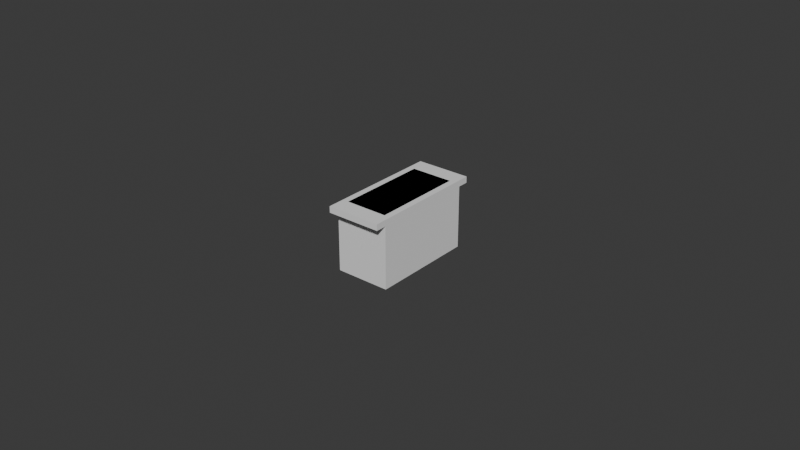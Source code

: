 # Source: SuportMitja.blend  (saved by Blender 4.1.24; exported with 4.5.12 LTS)
import bpy
from mathutils import Matrix  # noqa: F401  (used for matrix-valued properties, if any)

bpy.ops.wm.read_factory_settings(use_empty=True)
scene = bpy.context.scene
scene.name = 'Scene'

# ---- collections
col_collection = bpy.data.collections.new('Collection'); scene.collection.children.link(col_collection)

# ---- world
world_world = bpy.data.worlds.new('World'); scene.world = world_world
world_world.use_nodes = True; world_world.node_tree.nodes.clear()
_N = world_world.node_tree.nodes; _L = world_world.node_tree.links
n0 = _N.new('ShaderNodeOutputWorld'); n0.name = 'World Output'; n0.location = (300, 300)
n1 = _N.new('ShaderNodeBackground'); n1.name = 'Background'; n1.location = (10, 300)
n1.inputs[0].default_value = (0.05088, 0.05088, 0.05088, 1.0)
_L.new(n1.outputs[0], n0.inputs[0])
n0.is_active_output = True
world_world.color = (0.05088, 0.05088, 0.05088)
world_world.use_sun_shadow = False
world_world.sun_shadow_jitter_overblur = 0.0

# ---- meshes
me_cube_001 = bpy.data.meshes.new('Cube.001')
me_cube_001.from_pydata([(-1.0, -1.0, 1.0), (-1.0, 1.0, 1.0), (1.0, -1.0, 1.0), (1.0, 1.0, 1.0), (-0.7714, -0.7284, -0.8182), (-0.7714, -0.7284, 1.0), (-0.7714, 0.7284, -0.8182), (-0.7714, 0.7284, 1.0), (0.7714, -0.7284, -0.8182), (0.7714, -0.7284, 1.0), (0.7714, 0.7284, -0.8182), (0.7714, 0.7284, 1.0), (-1.0, -0.8272, 0.8182), (-1.0, -1.0, 0.8182), (-1.0, 0.8272, -1.0), (-1.0, -0.8272, -1.0), (-1.0, 1.0, 0.8182), (-1.0, 0.8272, 0.8182), (1.0, 1.0, 0.8182), (1.0, 0.8272, 0.8182), (1.0, 0.8272, -1.0), (1.0, -0.8272, 0.8182), (1.0, -0.8272, -1.0), (1.0, -1.0, 0.8182)], [], [(0, 1, 16, 17, 14, 15, 12, 13), (16, 1, 3, 18), (18, 3, 2, 23, 21, 22, 20, 19), (23, 2, 0, 13), (20, 22, 15, 14), (3, 1, 0, 2), (17, 19, 20, 14), (18, 19, 17, 16), (5, 4, 6, 7), (7, 6, 10, 11), (9, 11, 10, 8), (5, 9, 8, 4), (6, 4, 8, 10), (5, 7, 11, 9), (22, 21, 12, 15), (12, 21, 23, 13)])
_uv = me_cube_001.uv_layers.new(name='UVMap')
_uv.uv.foreach_set('vector', [0.625, 0.0, 0.625, 0.25, 0.6023, 0.25, 0.6023, 0.2284, 0.375, 0.2284, 0.375, 0.0216, 0.6023, 0.0216, 0.6023, 0.0, 0.6023, 0.25, 0.625, 0.25, 0.625, 0.5, 0.6023, 0.5, 0.6023, 0.5, 0.625, 0.5, 0.625, 0.75, 0.6023, 0.75, 0.6023, 0.7284, 0.375, 0.7284, 0.375, 0.5216, 0.6023, 0.5216, 0.6023, 0.75, 0.625, 0.75, 0.625, 1.0, 0.6023, 1.0, 0.375, 0.5216, 0.375, 0.7284, 0.125, 0.7284, 0.125, 0.5216, 0.625, 0.5, 0.875, 0.5, 0.875, 0.75, 0.625, 0.75, 0.625, 0.9283, 0.625, 0.8217, 0.375, 0.8217, 0.375, 0.9283, 0.6967, 0.7203, 0.6967, 0.75, 0.8033, 0.75, 0.8033, 0.7203, 0.625, 0.0, 0.375, 0.0, 0.375, 0.25, 0.625, 0.25, 0.625, 0.25, 0.375, 0.25, 0.375, 0.5, 0.625, 0.5, 0.625, 0.75, 0.625, 0.5, 0.375, 0.5, 0.375, 0.75, 0.625, 1.0, 0.625, 0.75, 0.375, 0.75, 0.375, 1.0, 0.125, 0.5, 0.125, 0.75, 0.375, 0.75, 0.375, 0.5, 0.875, 0.75, 0.875, 0.5, 0.625, 0.5, 0.625, 0.75, 0.375, 0.4351, 0.625, 0.4351, 0.625, 0.3149, 0.375, 0.3149, 0.8101, 0.5, 0.6899, 0.5, 0.6899, 0.5297, 0.8101, 0.5297])
me_cube_001.update()

# ---- objects
ob_cube = bpy.data.objects.new('Cube', me_cube_001)

# ---- transforms, parenting, visibility, modifiers, constraints
ob_cube.location = (0.0, 0.0, 0.011)
ob_cube.scale = (0.00875, 0.02025, 0.011)

# ---- collection membership
col_collection.objects.link(ob_cube)

# ---- scene / render settings (as saved in the file)
scene.frame_start = 1; scene.frame_end = 250; scene.frame_set(1)
scene.render.engine = 'BLENDER_EEVEE_NEXT'
scene.cycles.sampling_pattern = 'TABULATED_SOBOL'
scene.eevee.ray_tracing_options.trace_max_roughness = 0.0
bpy.context.view_layer.update()

# ---- added for rendering (the .blend has no active camera and no usable light): camera, sun
cam_auto = bpy.data.cameras.new('AutoCamera')
cam_auto.lens = 50.0
cam_auto.sensor_width = 36.0
cam_auto.clip_end = 1000.0
ob_auto_camera = bpy.data.objects.new('AutoCamera', cam_auto)
scene.collection.objects.link(ob_auto_camera)
ob_auto_camera.location = (0.185045, -0.222054, 0.159036)
ob_auto_camera.rotation_euler = (1.09748, -7.21219e-08, 0.694738)
scene.camera = ob_auto_camera
light_auto_sun = bpy.data.lights.new('AutoSun', 'SUN')
light_auto_sun.energy = 3.0
light_auto_sun.angle = 0.0523599
ob_auto_sun = bpy.data.objects.new('AutoSun', light_auto_sun)
scene.collection.objects.link(ob_auto_sun)
ob_auto_sun.rotation_euler = (0.872665, 0.174533, 0.523599)
bpy.context.view_layer.update()
